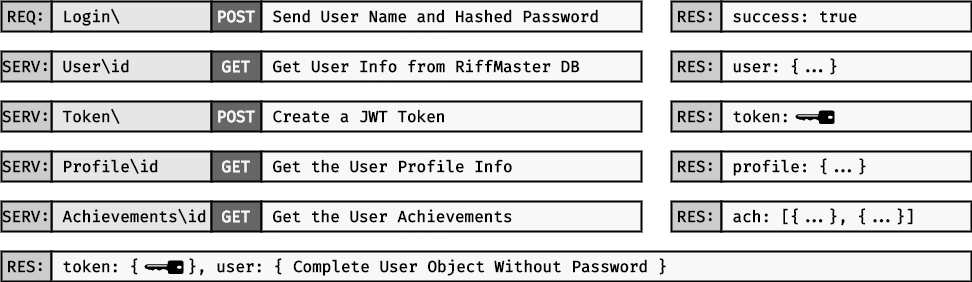

The diagram above was exported from draw.io. Its source (the exported page's mxGraphModel, read from the mxfile embedded in the PNG):
<mxGraphModel dx="2247" dy="870" grid="1" gridSize="10" guides="1" tooltips="1" connect="1" arrows="1" fold="1" page="1" pageScale="1" pageWidth="827" pageHeight="1169" math="0" shadow="0">
  <root>
    <mxCell id="0" />
    <mxCell id="1" parent="0" />
    <mxCell id="b1dYfz-CaES38CzQjE94-1" value="&amp;nbsp;Login\" style="rounded=0;whiteSpace=wrap;html=1;fillColor=#E6E6E6;fontSize=16;fontFamily=Fira Code;fontSource=https%3A%2F%2Ffonts.googleapis.com%2Fcss%3Ffamily%3DFira%2BCode;fontStyle=1;strokeWidth=2;align=left;" vertex="1" parent="1">
      <mxGeometry x="50" y="130" width="160" height="30" as="geometry" />
    </mxCell>
    <mxCell id="b1dYfz-CaES38CzQjE94-2" value="POST" style="rounded=0;whiteSpace=wrap;html=1;fillColor=#666666;fontSize=16;fontFamily=Fira Code;fontSource=https%3A%2F%2Ffonts.googleapis.com%2Fcss%3Ffamily%3DFira%2BCode;fontStyle=1;strokeWidth=2;strokeColor=default;fontColor=#F8F8F8;" vertex="1" parent="1">
      <mxGeometry x="210" y="130" width="50" height="30" as="geometry" />
    </mxCell>
    <mxCell id="b1dYfz-CaES38CzQjE94-7" value="&amp;nbsp;Send User Name and Hashed Password" style="rounded=0;whiteSpace=wrap;html=1;fillColor=#F8F8F8;fontSize=16;fontFamily=Fira Code;fontSource=https%3A%2F%2Ffonts.googleapis.com%2Fcss%3Ffamily%3DFira%2BCode;fontStyle=1;strokeWidth=2;align=left;strokeColor=default;" vertex="1" parent="1">
      <mxGeometry x="260" y="130" width="380" height="30" as="geometry" />
    </mxCell>
    <mxCell id="b1dYfz-CaES38CzQjE94-8" value="REQ:" style="rounded=0;whiteSpace=wrap;html=1;fillColor=#CCCCCC;fontSize=16;fontFamily=Fira Code;fontSource=https%3A%2F%2Ffonts.googleapis.com%2Fcss%3Ffamily%3DFira%2BCode;fontStyle=1;strokeWidth=2;strokeColor=default;fontColor=#000000;" vertex="1" parent="1">
      <mxGeometry y="130" width="50" height="30" as="geometry" />
    </mxCell>
    <mxCell id="b1dYfz-CaES38CzQjE94-9" value="RES:" style="rounded=0;whiteSpace=wrap;html=1;fillColor=#CCCCCC;fontSize=16;fontFamily=Fira Code;fontSource=https%3A%2F%2Ffonts.googleapis.com%2Fcss%3Ffamily%3DFira%2BCode;fontStyle=1;strokeWidth=2;strokeColor=default;fontColor=#000000;" vertex="1" parent="1">
      <mxGeometry x="670" y="130" width="50" height="30" as="geometry" />
    </mxCell>
    <mxCell id="b1dYfz-CaES38CzQjE94-10" value="&amp;nbsp;success: true" style="rounded=0;whiteSpace=wrap;html=1;fillColor=#F8F8F8;fontSize=16;fontFamily=Fira Code;fontSource=https%3A%2F%2Ffonts.googleapis.com%2Fcss%3Ffamily%3DFira%2BCode;fontStyle=1;strokeWidth=2;align=left;strokeColor=default;" vertex="1" parent="1">
      <mxGeometry x="720" y="130" width="250" height="30" as="geometry" />
    </mxCell>
    <mxCell id="b1dYfz-CaES38CzQjE94-12" value="&amp;nbsp;User\id" style="rounded=0;whiteSpace=wrap;html=1;fillColor=#E6E6E6;fontSize=16;fontFamily=Fira Code;fontSource=https%3A%2F%2Ffonts.googleapis.com%2Fcss%3Ffamily%3DFira%2BCode;fontStyle=1;strokeWidth=2;align=left;" vertex="1" parent="1">
      <mxGeometry x="50" y="180" width="160" height="30" as="geometry" />
    </mxCell>
    <mxCell id="b1dYfz-CaES38CzQjE94-13" value="GET" style="rounded=0;whiteSpace=wrap;html=1;fillColor=#666666;fontSize=16;fontFamily=Fira Code;fontSource=https%3A%2F%2Ffonts.googleapis.com%2Fcss%3Ffamily%3DFira%2BCode;fontStyle=1;strokeWidth=2;strokeColor=default;fontColor=#F8F8F8;" vertex="1" parent="1">
      <mxGeometry x="210" y="180" width="50" height="30" as="geometry" />
    </mxCell>
    <mxCell id="b1dYfz-CaES38CzQjE94-14" value="&amp;nbsp;Get User Info from RiffMaster DB" style="rounded=0;whiteSpace=wrap;html=1;fillColor=#F8F8F8;fontSize=16;fontFamily=Fira Code;fontSource=https%3A%2F%2Ffonts.googleapis.com%2Fcss%3Ffamily%3DFira%2BCode;fontStyle=1;strokeWidth=2;align=left;strokeColor=default;" vertex="1" parent="1">
      <mxGeometry x="260" y="180" width="380" height="30" as="geometry" />
    </mxCell>
    <mxCell id="b1dYfz-CaES38CzQjE94-15" value="SERV:" style="rounded=0;whiteSpace=wrap;html=1;fillColor=#CCCCCC;fontSize=16;fontFamily=Fira Code;fontSource=https%3A%2F%2Ffonts.googleapis.com%2Fcss%3Ffamily%3DFira%2BCode;fontStyle=1;strokeWidth=2;strokeColor=default;fontColor=#000000;" vertex="1" parent="1">
      <mxGeometry y="180" width="50" height="30" as="geometry" />
    </mxCell>
    <mxCell id="b1dYfz-CaES38CzQjE94-16" value="RES:" style="rounded=0;whiteSpace=wrap;html=1;fillColor=#CCCCCC;fontSize=16;fontFamily=Fira Code;fontSource=https%3A%2F%2Ffonts.googleapis.com%2Fcss%3Ffamily%3DFira%2BCode;fontStyle=1;strokeWidth=2;strokeColor=default;fontColor=#000000;" vertex="1" parent="1">
      <mxGeometry x="670" y="180" width="50" height="30" as="geometry" />
    </mxCell>
    <mxCell id="b1dYfz-CaES38CzQjE94-17" value="&amp;nbsp;user: {...}" style="rounded=0;whiteSpace=wrap;html=1;fillColor=#F8F8F8;fontSize=16;fontFamily=Fira Code;fontSource=https%3A%2F%2Ffonts.googleapis.com%2Fcss%3Ffamily%3DFira%2BCode;fontStyle=1;strokeWidth=2;align=left;strokeColor=default;" vertex="1" parent="1">
      <mxGeometry x="720" y="180" width="250" height="30" as="geometry" />
    </mxCell>
    <mxCell id="b1dYfz-CaES38CzQjE94-22" value="&amp;nbsp;Token\" style="rounded=0;whiteSpace=wrap;html=1;fillColor=#E6E6E6;fontSize=16;fontFamily=Fira Code;fontSource=https%3A%2F%2Ffonts.googleapis.com%2Fcss%3Ffamily%3DFira%2BCode;fontStyle=1;strokeWidth=2;align=left;" vertex="1" parent="1">
      <mxGeometry x="50" y="230" width="160" height="30" as="geometry" />
    </mxCell>
    <mxCell id="b1dYfz-CaES38CzQjE94-23" value="POST" style="rounded=0;whiteSpace=wrap;html=1;fillColor=#666666;fontSize=16;fontFamily=Fira Code;fontSource=https%3A%2F%2Ffonts.googleapis.com%2Fcss%3Ffamily%3DFira%2BCode;fontStyle=1;strokeWidth=2;strokeColor=default;fontColor=#F8F8F8;" vertex="1" parent="1">
      <mxGeometry x="210" y="230" width="50" height="30" as="geometry" />
    </mxCell>
    <mxCell id="b1dYfz-CaES38CzQjE94-24" value="&amp;nbsp;Create a JWT Token" style="rounded=0;whiteSpace=wrap;html=1;fillColor=#F8F8F8;fontSize=16;fontFamily=Fira Code;fontSource=https%3A%2F%2Ffonts.googleapis.com%2Fcss%3Ffamily%3DFira%2BCode;fontStyle=1;strokeWidth=2;align=left;strokeColor=default;" vertex="1" parent="1">
      <mxGeometry x="260" y="230" width="380" height="30" as="geometry" />
    </mxCell>
    <mxCell id="b1dYfz-CaES38CzQjE94-25" value="SERV:" style="rounded=0;whiteSpace=wrap;html=1;fillColor=#CCCCCC;fontSize=16;fontFamily=Fira Code;fontSource=https%3A%2F%2Ffonts.googleapis.com%2Fcss%3Ffamily%3DFira%2BCode;fontStyle=1;strokeWidth=2;strokeColor=default;fontColor=#000000;" vertex="1" parent="1">
      <mxGeometry y="230" width="50" height="30" as="geometry" />
    </mxCell>
    <mxCell id="b1dYfz-CaES38CzQjE94-26" value="RES:" style="rounded=0;whiteSpace=wrap;html=1;fillColor=#CCCCCC;fontSize=16;fontFamily=Fira Code;fontSource=https%3A%2F%2Ffonts.googleapis.com%2Fcss%3Ffamily%3DFira%2BCode;fontStyle=1;strokeWidth=2;strokeColor=default;fontColor=#000000;" vertex="1" parent="1">
      <mxGeometry x="670" y="230" width="50" height="30" as="geometry" />
    </mxCell>
    <mxCell id="b1dYfz-CaES38CzQjE94-27" value="&amp;nbsp;token:&amp;nbsp;" style="rounded=0;whiteSpace=wrap;html=1;fillColor=#F8F8F8;fontSize=16;fontFamily=Fira Code;fontSource=https%3A%2F%2Ffonts.googleapis.com%2Fcss%3Ffamily%3DFira%2BCode;fontStyle=1;strokeWidth=2;align=left;strokeColor=default;" vertex="1" parent="1">
      <mxGeometry x="720" y="230" width="250" height="30" as="geometry" />
    </mxCell>
    <mxCell id="b1dYfz-CaES38CzQjE94-28" value="" style="sketch=0;aspect=fixed;pointerEvents=1;shadow=0;dashed=0;html=1;strokeColor=none;labelPosition=center;verticalLabelPosition=bottom;verticalAlign=top;align=center;fillColor=#000000;shape=mxgraph.mscae.enterprise.key_permissions;strokeWidth=2;fontColor=#000000;rotation=90;" vertex="1" parent="1">
      <mxGeometry x="806.73" y="226.26999999999998" width="13.53" height="39" as="geometry" />
    </mxCell>
    <mxCell id="b1dYfz-CaES38CzQjE94-29" value="&amp;nbsp;Profile\id" style="rounded=0;whiteSpace=wrap;html=1;fillColor=#E6E6E6;fontSize=16;fontFamily=Fira Code;fontSource=https%3A%2F%2Ffonts.googleapis.com%2Fcss%3Ffamily%3DFira%2BCode;fontStyle=1;strokeWidth=2;align=left;" vertex="1" parent="1">
      <mxGeometry x="50" y="280" width="160" height="30" as="geometry" />
    </mxCell>
    <mxCell id="b1dYfz-CaES38CzQjE94-30" value="GET" style="rounded=0;whiteSpace=wrap;html=1;fillColor=#666666;fontSize=16;fontFamily=Fira Code;fontSource=https%3A%2F%2Ffonts.googleapis.com%2Fcss%3Ffamily%3DFira%2BCode;fontStyle=1;strokeWidth=2;strokeColor=default;fontColor=#F8F8F8;" vertex="1" parent="1">
      <mxGeometry x="210" y="280" width="50" height="30" as="geometry" />
    </mxCell>
    <mxCell id="b1dYfz-CaES38CzQjE94-31" value="&amp;nbsp;Get the User Profile Info" style="rounded=0;whiteSpace=wrap;html=1;fillColor=#F8F8F8;fontSize=16;fontFamily=Fira Code;fontSource=https%3A%2F%2Ffonts.googleapis.com%2Fcss%3Ffamily%3DFira%2BCode;fontStyle=1;strokeWidth=2;align=left;strokeColor=default;" vertex="1" parent="1">
      <mxGeometry x="260" y="280" width="380" height="30" as="geometry" />
    </mxCell>
    <mxCell id="b1dYfz-CaES38CzQjE94-32" value="SERV:" style="rounded=0;whiteSpace=wrap;html=1;fillColor=#CCCCCC;fontSize=16;fontFamily=Fira Code;fontSource=https%3A%2F%2Ffonts.googleapis.com%2Fcss%3Ffamily%3DFira%2BCode;fontStyle=1;strokeWidth=2;strokeColor=default;fontColor=#000000;" vertex="1" parent="1">
      <mxGeometry y="280" width="50" height="30" as="geometry" />
    </mxCell>
    <mxCell id="b1dYfz-CaES38CzQjE94-33" value="RES:" style="rounded=0;whiteSpace=wrap;html=1;fillColor=#CCCCCC;fontSize=16;fontFamily=Fira Code;fontSource=https%3A%2F%2Ffonts.googleapis.com%2Fcss%3Ffamily%3DFira%2BCode;fontStyle=1;strokeWidth=2;strokeColor=default;fontColor=#000000;" vertex="1" parent="1">
      <mxGeometry x="670" y="280" width="50" height="30" as="geometry" />
    </mxCell>
    <mxCell id="b1dYfz-CaES38CzQjE94-34" value="&amp;nbsp;profile: {...}" style="rounded=0;whiteSpace=wrap;html=1;fillColor=#F8F8F8;fontSize=16;fontFamily=Fira Code;fontSource=https%3A%2F%2Ffonts.googleapis.com%2Fcss%3Ffamily%3DFira%2BCode;fontStyle=1;strokeWidth=2;align=left;strokeColor=default;" vertex="1" parent="1">
      <mxGeometry x="720" y="280" width="250" height="30" as="geometry" />
    </mxCell>
    <mxCell id="b1dYfz-CaES38CzQjE94-36" value="&amp;nbsp;Achievements\id" style="rounded=0;whiteSpace=wrap;html=1;fillColor=#E6E6E6;fontSize=16;fontFamily=Fira Code;fontSource=https%3A%2F%2Ffonts.googleapis.com%2Fcss%3Ffamily%3DFira%2BCode;fontStyle=1;strokeWidth=2;align=left;" vertex="1" parent="1">
      <mxGeometry x="50" y="330" width="160" height="30" as="geometry" />
    </mxCell>
    <mxCell id="b1dYfz-CaES38CzQjE94-37" value="GET" style="rounded=0;whiteSpace=wrap;html=1;fillColor=#666666;fontSize=16;fontFamily=Fira Code;fontSource=https%3A%2F%2Ffonts.googleapis.com%2Fcss%3Ffamily%3DFira%2BCode;fontStyle=1;strokeWidth=2;strokeColor=default;fontColor=#F8F8F8;" vertex="1" parent="1">
      <mxGeometry x="210" y="330" width="50" height="30" as="geometry" />
    </mxCell>
    <mxCell id="b1dYfz-CaES38CzQjE94-38" value="&amp;nbsp;Get the User Achievements" style="rounded=0;whiteSpace=wrap;html=1;fillColor=#F8F8F8;fontSize=16;fontFamily=Fira Code;fontSource=https%3A%2F%2Ffonts.googleapis.com%2Fcss%3Ffamily%3DFira%2BCode;fontStyle=1;strokeWidth=2;align=left;strokeColor=default;" vertex="1" parent="1">
      <mxGeometry x="260" y="330" width="380" height="30" as="geometry" />
    </mxCell>
    <mxCell id="b1dYfz-CaES38CzQjE94-39" value="SERV:" style="rounded=0;whiteSpace=wrap;html=1;fillColor=#CCCCCC;fontSize=16;fontFamily=Fira Code;fontSource=https%3A%2F%2Ffonts.googleapis.com%2Fcss%3Ffamily%3DFira%2BCode;fontStyle=1;strokeWidth=2;strokeColor=default;fontColor=#000000;" vertex="1" parent="1">
      <mxGeometry y="330" width="50" height="30" as="geometry" />
    </mxCell>
    <mxCell id="b1dYfz-CaES38CzQjE94-40" value="RES:" style="rounded=0;whiteSpace=wrap;html=1;fillColor=#CCCCCC;fontSize=16;fontFamily=Fira Code;fontSource=https%3A%2F%2Ffonts.googleapis.com%2Fcss%3Ffamily%3DFira%2BCode;fontStyle=1;strokeWidth=2;strokeColor=default;fontColor=#000000;" vertex="1" parent="1">
      <mxGeometry x="670" y="330" width="50" height="30" as="geometry" />
    </mxCell>
    <mxCell id="b1dYfz-CaES38CzQjE94-41" value="&amp;nbsp;ach: [{...}, {...}]" style="rounded=0;whiteSpace=wrap;html=1;fillColor=#F8F8F8;fontSize=16;fontFamily=Fira Code;fontSource=https%3A%2F%2Ffonts.googleapis.com%2Fcss%3Ffamily%3DFira%2BCode;fontStyle=1;strokeWidth=2;align=left;strokeColor=default;" vertex="1" parent="1">
      <mxGeometry x="720" y="330" width="250" height="30" as="geometry" />
    </mxCell>
    <mxCell id="b1dYfz-CaES38CzQjE94-45" value="" style="edgeStyle=orthogonalEdgeStyle;rounded=0;orthogonalLoop=1;jettySize=auto;html=1;fontColor=#000000;" edge="1" parent="1" source="b1dYfz-CaES38CzQjE94-42" target="b1dYfz-CaES38CzQjE94-44">
      <mxGeometry relative="1" as="geometry" />
    </mxCell>
    <mxCell id="b1dYfz-CaES38CzQjE94-42" value="RES:" style="rounded=0;whiteSpace=wrap;html=1;fillColor=#CCCCCC;fontSize=16;fontFamily=Fira Code;fontSource=https%3A%2F%2Ffonts.googleapis.com%2Fcss%3Ffamily%3DFira%2BCode;fontStyle=1;strokeWidth=2;strokeColor=default;fontColor=#000000;" vertex="1" parent="1">
      <mxGeometry y="380" width="50" height="30" as="geometry" />
    </mxCell>
    <mxCell id="b1dYfz-CaES38CzQjE94-43" value="&amp;nbsp;token: {&amp;nbsp; &amp;nbsp; &amp;nbsp;}, user: { Complete User Object Without Password }" style="rounded=0;whiteSpace=wrap;html=1;fillColor=#F8F8F8;fontSize=16;fontFamily=Fira Code;fontSource=https%3A%2F%2Ffonts.googleapis.com%2Fcss%3Ffamily%3DFira%2BCode;fontStyle=1;strokeWidth=2;align=left;strokeColor=default;" vertex="1" parent="1">
      <mxGeometry x="50" y="380" width="920" height="30" as="geometry" />
    </mxCell>
    <mxCell id="b1dYfz-CaES38CzQjE94-44" value="" style="sketch=0;aspect=fixed;pointerEvents=1;shadow=0;dashed=0;html=1;strokeColor=none;labelPosition=center;verticalLabelPosition=bottom;verticalAlign=top;align=center;fillColor=#000000;shape=mxgraph.mscae.enterprise.key_permissions;strokeWidth=2;fontColor=#000000;rotation=90;" vertex="1" parent="1">
      <mxGeometry x="155.73000000000002" y="376.27" width="13.53" height="39" as="geometry" />
    </mxCell>
  </root>
</mxGraphModel>